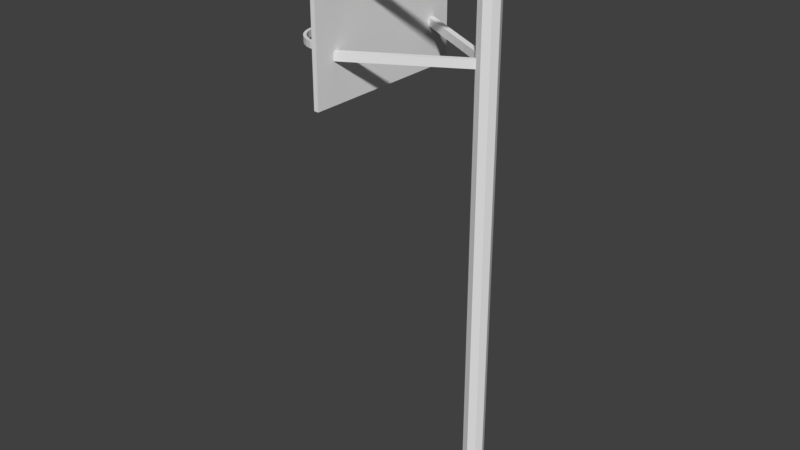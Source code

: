 # Source: untitled.blend  (saved by Blender 2.79.0; exported with 4.5.12 LTS)
import bpy
from mathutils import Matrix  # noqa: F401  (used for matrix-valued properties, if any)

bpy.ops.wm.read_factory_settings(use_empty=True)
scene = bpy.context.scene
scene.name = 'Scene'

# ---- collections
col_collection_1 = bpy.data.collections.new('Collection 1'); scene.collection.children.link(col_collection_1)

# ---- world
world_world = bpy.data.worlds.new('World'); scene.world = world_world
world_world.color = (0.05088, 0.05088, 0.05088)
world_world.use_sun_shadow = False
world_world.sun_shadow_jitter_overblur = 0.0
world_world.cycles.sampling_method = 'MANUAL'

# ---- meshes
me_cube_007 = bpy.data.meshes.new('Cube.007')
me_cube_007.from_pydata([(-0.8254, -0.7026, -1.0), (-0.8254, -0.7026, 1.0), (-0.8254, 0.7026, -1.0), (-0.8254, 0.7026, 1.0), (1.0, -1.0, -1.0), (1.0, -1.0, 1.0), (1.0, 1.0, -1.0), (1.0, 1.0, 1.0), (-0.7568, 0.0, -1.0), (-0.7568, 0.0, 1.0), (1.0, 0.0, -1.0), (1.0, 0.0, 1.0)], [], [(8, 9, 3, 2), (2, 3, 7, 6), (10, 11, 5, 4), (4, 5, 1, 0), (8, 10, 4, 0), (11, 9, 1, 5), (7, 3, 9, 11), (2, 6, 10, 8), (6, 7, 11, 10), (0, 1, 9, 8)])
me_cube_007.use_remesh_preserve_volume = False
me_cube_007.use_remesh_preserve_attributes = False
me_cube_007.use_mirror_vertex_groups = False
me_cube_007.update()
me_cylinder_001 = bpy.data.meshes.new('Cylinder.001')
me_cylinder_001.from_pydata([(0.0, 1.0, -1.0), (0.0, 1.0, 1.0), (0.1951, 0.9808, -1.0), (0.1951, 0.9808, 1.0), (0.3827, 0.9239, -1.0), (0.3827, 0.9239, 1.0), (0.5556, 0.8315, -1.0), (0.5556, 0.8315, 1.0), (0.7071, 0.7071, -1.0), (0.7071, 0.7071, 1.0), (0.8315, 0.5556, -1.0), (0.8315, 0.5556, 1.0), (0.9239, 0.3827, -1.0), (0.9239, 0.3827, 1.0), (0.9808, 0.1951, -1.0), (0.9808, 0.1951, 1.0), (1.0, 7.55e-08, -1.0), (1.0, 7.55e-08, 1.0), (0.9808, -0.1951, -1.0), (0.9808, -0.1951, 1.0), (0.9239, -0.3827, -1.0), (0.9239, -0.3827, 1.0), (0.8315, -0.5556, -1.0), (0.8315, -0.5556, 1.0), (0.7071, -0.7071, -1.0), (0.7071, -0.7071, 1.0), (0.5556, -0.8315, -1.0), (0.5556, -0.8315, 1.0), (0.3827, -0.9239, -1.0), (0.3827, -0.9239, 1.0), (0.1951, -0.9808, -1.0), (0.1951, -0.9808, 1.0), (-3.258e-07, -1.0, -1.0), (-3.258e-07, -1.0, 1.0), (-0.1951, -0.9808, -1.0), (-0.1951, -0.9808, 1.0), (-0.3827, -0.9239, -1.0), (-0.3827, -0.9239, 1.0), (-0.5556, -0.8315, -1.0), (-0.5556, -0.8315, 1.0), (-0.7071, -0.7071, -1.0), (-0.7071, -0.7071, 1.0), (-0.8315, -0.5556, -1.0), (-0.8315, -0.5556, 1.0), (-0.9239, -0.3827, -1.0), (-0.9239, -0.3827, 1.0), (-0.9808, -0.1951, -1.0), (-0.9808, -0.1951, 1.0), (-1.0, 9.656e-07, -1.0), (-1.0, 9.656e-07, 1.0), (-0.9808, 0.1951, -1.0), (-0.9808, 0.1951, 1.0), (-0.9239, 0.3827, -1.0), (-0.9239, 0.3827, 1.0), (-0.8315, 0.5556, -1.0), (-0.8315, 0.5556, 1.0), (-0.7071, 0.7071, -1.0), (-0.7071, 0.7071, 1.0), (-0.5556, 0.8315, -1.0), (-0.5556, 0.8315, 1.0), (-0.3827, 0.9239, -1.0), (-0.3827, 0.9239, 1.0), (-0.1951, 0.9808, -1.0), (-0.1951, 0.9808, 1.0), (0.0, 0.908, -1.0), (0.0, 0.908, 1.0), (0.1771, 0.8906, -1.0), (0.1771, 0.8906, 1.0), (0.3475, 0.8389, -1.0), (0.3475, 0.8389, 1.0), (0.5045, 0.755, -1.0), (0.5045, 0.755, 1.0), (0.6421, 0.6421, -1.0), (0.6421, 0.6421, 1.0), (0.755, 0.5045, -1.0), (0.755, 0.5045, 1.0), (0.8389, 0.3475, -1.0), (0.8389, 0.3475, 1.0), (0.8906, 0.1771, -1.0), (0.8906, 0.1771, 1.0), (0.908, 7.55e-08, -1.0), (0.908, 7.55e-08, 1.0), (0.8906, -0.1771, -1.0), (0.8906, -0.1771, 1.0), (0.8389, -0.3475, -1.0), (0.8389, -0.3475, 1.0), (0.755, -0.5045, -1.0), (0.755, -0.5045, 1.0), (0.6421, -0.6421, -1.0), (0.6421, -0.6421, 1.0), (0.5045, -0.755, -1.0), (0.5045, -0.755, 1.0), (0.3475, -0.8389, -1.0), (0.3475, -0.8389, 1.0), (0.1771, -0.8906, -1.0), (0.1771, -0.8906, 1.0), (-3.258e-07, -0.908, -1.0), (-3.258e-07, -0.908, 1.0), (-0.1771, -0.8906, -1.0), (-0.1771, -0.8906, 1.0), (-0.3475, -0.8389, -1.0), (-0.3475, -0.8389, 1.0), (-0.5045, -0.755, -1.0), (-0.5045, -0.755, 1.0), (-0.6421, -0.6421, -1.0), (-0.6421, -0.6421, 1.0), (-0.755, -0.5045, -1.0), (-0.755, -0.5045, 1.0), (-0.8389, -0.3475, -1.0), (-0.8389, -0.3475, 1.0), (-0.8906, -0.1771, -1.0), (-0.8906, -0.1771, 1.0), (-0.908, 9.656e-07, -1.0), (-0.908, 9.656e-07, 1.0), (-0.8906, 0.1771, -1.0), (-0.8906, 0.1771, 1.0), (-0.8389, 0.3475, -1.0), (-0.8389, 0.3475, 1.0), (-0.755, 0.5045, -1.0), (-0.755, 0.5045, 1.0), (-0.6421, 0.6421, -1.0), (-0.6421, 0.6421, 1.0), (-0.5045, 0.755, -1.0), (-0.5045, 0.755, 1.0), (-0.3475, 0.8389, -1.0), (-0.3475, 0.8389, 1.0), (-0.1771, 0.8906, -1.0), (-0.1771, 0.8906, 1.0)], [], [(0, 1, 3, 2), (2, 3, 5, 4), (4, 5, 7, 6), (6, 7, 9, 8), (8, 9, 11, 10), (10, 11, 13, 12), (12, 13, 15, 14), (14, 15, 17, 16), (16, 17, 19, 18), (18, 19, 21, 20), (20, 21, 23, 22), (22, 23, 25, 24), (24, 25, 27, 26), (26, 27, 29, 28), (28, 29, 31, 30), (30, 31, 33, 32), (32, 33, 35, 34), (34, 35, 37, 36), (36, 37, 39, 38), (38, 39, 41, 40), (40, 41, 43, 42), (42, 43, 45, 44), (44, 45, 47, 46), (46, 47, 49, 48), (48, 49, 51, 50), (50, 51, 53, 52), (52, 53, 55, 54), (54, 55, 57, 56), (56, 57, 59, 58), (58, 59, 61, 60), (60, 61, 63, 62), (62, 63, 1, 0), (64, 66, 67, 65), (66, 68, 69, 67), (68, 70, 71, 69), (70, 72, 73, 71), (72, 74, 75, 73), (74, 76, 77, 75), (76, 78, 79, 77), (78, 80, 81, 79), (80, 82, 83, 81), (82, 84, 85, 83), (84, 86, 87, 85), (86, 88, 89, 87), (88, 90, 91, 89), (90, 92, 93, 91), (92, 94, 95, 93), (94, 96, 97, 95), (96, 98, 99, 97), (98, 100, 101, 99), (100, 102, 103, 101), (102, 104, 105, 103), (104, 106, 107, 105), (106, 108, 109, 107), (108, 110, 111, 109), (110, 112, 113, 111), (112, 114, 115, 113), (114, 116, 117, 115), (116, 118, 119, 117), (118, 120, 121, 119), (120, 122, 123, 121), (122, 124, 125, 123), (124, 126, 127, 125), (126, 64, 65, 127), (0, 2, 66, 64), (3, 1, 65, 67), (2, 4, 68, 66), (5, 3, 67, 69), (4, 6, 70, 68), (7, 5, 69, 71), (6, 8, 72, 70), (9, 7, 71, 73), (8, 10, 74, 72), (11, 9, 73, 75), (10, 12, 76, 74), (13, 11, 75, 77), (12, 14, 78, 76), (15, 13, 77, 79), (14, 16, 80, 78), (17, 15, 79, 81), (16, 18, 82, 80), (19, 17, 81, 83), (18, 20, 84, 82), (21, 19, 83, 85), (20, 22, 86, 84), (23, 21, 85, 87), (22, 24, 88, 86), (25, 23, 87, 89), (24, 26, 90, 88), (27, 25, 89, 91), (26, 28, 92, 90), (29, 27, 91, 93), (28, 30, 94, 92), (31, 29, 93, 95), (30, 32, 96, 94), (33, 31, 95, 97), (32, 34, 98, 96), (35, 33, 97, 99), (34, 36, 100, 98), (37, 35, 99, 101), (36, 38, 102, 100), (39, 37, 101, 103), (38, 40, 104, 102), (41, 39, 103, 105), (40, 42, 106, 104), (43, 41, 105, 107), (42, 44, 108, 106), (45, 43, 107, 109), (44, 46, 110, 108), (47, 45, 109, 111), (46, 48, 112, 110), (49, 47, 111, 113), (48, 50, 114, 112), (51, 49, 113, 115), (50, 52, 116, 114), (53, 51, 115, 117), (52, 54, 118, 116), (55, 53, 117, 119), (54, 56, 120, 118), (57, 55, 119, 121), (56, 58, 122, 120), (59, 57, 121, 123), (58, 60, 124, 122), (61, 59, 123, 125), (60, 62, 126, 124), (63, 61, 125, 127), (62, 0, 64, 126), (1, 63, 127, 65)])
me_cylinder_001.use_remesh_preserve_volume = False
me_cylinder_001.use_remesh_preserve_attributes = False
me_cylinder_001.use_mirror_vertex_groups = False
me_cylinder_001.update()
me_cube_006 = bpy.data.meshes.new('Cube.006')
me_cube_006.from_pydata([(-1.0, -1.0, -1.0), (-1.0, -1.0, 1.0), (-1.0, 1.0, -1.0), (-1.0, 1.0, 1.0), (1.0, -1.0, -1.0), (1.0, -1.0, 1.0), (1.0, 1.0, -1.0), (1.0, 1.0, 1.0)], [], [(0, 1, 3, 2), (2, 3, 7, 6), (6, 7, 5, 4), (4, 5, 1, 0), (2, 6, 4, 0), (7, 3, 1, 5)])
me_cube_006.use_remesh_preserve_volume = False
me_cube_006.use_remesh_preserve_attributes = False
me_cube_006.use_mirror_vertex_groups = False
me_cube_006.update()
me_cube_001 = bpy.data.meshes.new('Cube.001')
me_cube_001.from_pydata([(-1.0, -1.0, -1.0), (-1.0, -1.0, 1.0), (-1.0, 1.0, -1.0), (-1.0, 1.0, 1.0), (1.0, -1.0, -1.0), (1.0, -1.0, 1.0), (1.0, 1.0, -1.0), (1.0, 1.0, 1.0)], [], [(0, 1, 3, 2), (2, 3, 7, 6), (6, 7, 5, 4), (4, 5, 1, 0), (2, 6, 4, 0), (7, 3, 1, 5)])
me_cube_001.use_remesh_preserve_volume = False
me_cube_001.use_remesh_preserve_attributes = False
me_cube_001.use_mirror_vertex_groups = False
me_cube_001.update()
me_cylinder = bpy.data.meshes.new('Cylinder')
me_cylinder.from_pydata([(0.0, 1.0, -1.0), (0.0, 1.0, 1.0), (0.7071, 0.7071, -1.0), (0.7071, 0.7071, 1.0), (1.0, -4.371e-08, -1.0), (1.0, -4.371e-08, 1.0), (0.7071, -0.7071, -1.0), (0.7071, -0.7071, 1.0), (-8.742e-08, -1.0, -1.0), (-8.742e-08, -1.0, 1.0), (-0.7071, -0.7071, -1.0), (-0.7071, -0.7071, 1.0), (-1.0, 1.192e-08, -1.0), (-1.0, 1.192e-08, 1.0), (-0.7071, 0.7071, -1.0), (-0.7071, 0.7071, 1.0)], [], [(0, 1, 3, 2), (2, 3, 5, 4), (4, 5, 7, 6), (6, 7, 9, 8), (8, 9, 11, 10), (10, 11, 13, 12), (3, 1, 15, 13, 11, 9, 7, 5), (12, 13, 15, 14), (14, 15, 1, 0), (0, 2, 4, 6, 8, 10, 12, 14)])
me_cylinder.use_remesh_preserve_volume = False
me_cylinder.use_remesh_preserve_attributes = False
me_cylinder.use_mirror_vertex_groups = False
me_cylinder.update()
me_cube_003 = bpy.data.meshes.new('Cube.003')
me_cube_003.from_pydata([(-1.0, -1.0, -1.0), (-1.0, -1.0, 1.0), (-1.0, 1.0, -1.0), (-1.0, 1.0, 1.0), (1.0, -1.0, -1.0), (1.0, -1.0, 1.0), (1.0, 1.0, -1.0), (1.0, 1.0, 1.0)], [], [(0, 1, 3, 2), (2, 3, 7, 6), (6, 7, 5, 4), (4, 5, 1, 0), (2, 6, 4, 0), (7, 3, 1, 5)])
me_cube_003.use_remesh_preserve_volume = False
me_cube_003.use_remesh_preserve_attributes = False
me_cube_003.use_mirror_vertex_groups = False
me_cube_003.update()
me_cube_005 = bpy.data.meshes.new('Cube.005')
me_cube_005.from_pydata([(-1.0, -1.0, -1.0), (-1.0, -1.0, 1.0), (-1.0, 1.0, -1.0), (-1.0, 1.0, 1.0), (1.0, -1.0, -1.0), (1.0, -1.0, 1.0), (1.0, 1.0, -1.0), (1.0, 1.0, 1.0)], [], [(0, 1, 3, 2), (2, 3, 7, 6), (6, 7, 5, 4), (4, 5, 1, 0), (2, 6, 4, 0), (7, 3, 1, 5)])
me_cube_005.use_remesh_preserve_volume = False
me_cube_005.use_remesh_preserve_attributes = False
me_cube_005.use_mirror_vertex_groups = False
me_cube_005.update()
me_cube_004 = bpy.data.meshes.new('Cube.004')
me_cube_004.from_pydata([(-1.0, -1.0, -1.0), (-1.0, -1.0, 1.0), (-1.0, 1.0, -1.0), (-1.0, 1.0, 1.0), (1.0, -1.0, -1.0), (1.0, -1.0, 1.0), (1.0, 1.0, -1.0), (1.0, 1.0, 1.0)], [], [(0, 1, 3, 2), (2, 3, 7, 6), (6, 7, 5, 4), (4, 5, 1, 0), (2, 6, 4, 0), (7, 3, 1, 5)])
me_cube_004.use_remesh_preserve_volume = False
me_cube_004.use_remesh_preserve_attributes = False
me_cube_004.use_mirror_vertex_groups = False
me_cube_004.update()

# ---- objects
ob_cube_005 = bpy.data.objects.new('Cube.005', me_cube_007)
ob_cylinder_001 = bpy.data.objects.new('Cylinder.001', me_cylinder_001)
ob_cube_004 = bpy.data.objects.new('Cube.004', me_cube_006)
ob_cube = bpy.data.objects.new('Cube', me_cube_001)
ob_cylinder = bpy.data.objects.new('Cylinder', me_cylinder)
ob_cube_001 = bpy.data.objects.new('Cube.001', me_cube_003)
ob_cube_003 = bpy.data.objects.new('Cube.003', me_cube_005)
ob_cube_002 = bpy.data.objects.new('Cube.002', me_cube_004)

# ---- transforms, parenting, visibility, modifiers, constraints
ob_cube_005.location = (-1.578, 0.0, 5.866)
ob_cube_005.scale = (0.1125, 0.1125, 0.03751)
ob_cube_005.lineart.crease_threshold = 0.0
ob_cylinder_001.location = (-2.095, 0.0, 5.864)
ob_cylinder_001.scale = (0.4318, 0.4318, 0.04385)
ob_cylinder_001.lineart.crease_threshold = 0.0
ob_cube_004.location = (-1.434, 0.0, 6.44)
ob_cube_004.scale = (-0.03042, 1.12, 1.0)
ob_cube_004.lineart.crease_threshold = 0.0
ob_cube.location = (-0.757, -0.45, 6.0)
ob_cube.rotation_euler = (0.0, -0.0, 0.5236)
ob_cube.scale = (0.7621, 0.03523, 0.05179)
ob_cube.lineart.crease_threshold = 0.0
ob_cylinder.location = (0.0, 0.0, 3.536)
ob_cylinder.scale = (0.1334, 0.1334, 3.553)
ob_cylinder.lineart.crease_threshold = 0.0
ob_cube_001.location = (-0.757, 0.45, 6.0)
ob_cube_001.rotation_euler = (0.0, -0.0, -0.5236)
ob_cube_001.scale = (0.7621, 0.03523, 0.05179)
ob_cube_001.lineart.crease_threshold = 0.0
ob_cube_003.location = (-0.757, -0.45, 7.0)
ob_cube_003.rotation_euler = (0.0, -0.0, 0.5236)
ob_cube_003.scale = (0.7621, 0.03523, 0.05179)
ob_cube_003.lineart.crease_threshold = 0.0
ob_cube_002.location = (-0.757, 0.45, 7.0)
ob_cube_002.rotation_euler = (0.0, -0.0, -0.5236)
ob_cube_002.scale = (0.7621, 0.03523, 0.05179)
ob_cube_002.lineart.crease_threshold = 0.0

# ---- collection membership
col_collection_1.objects.link(ob_cube_005)
col_collection_1.objects.link(ob_cylinder_001)
col_collection_1.objects.link(ob_cube_004)
col_collection_1.objects.link(ob_cube)
col_collection_1.objects.link(ob_cylinder)
col_collection_1.objects.link(ob_cube_001)
col_collection_1.objects.link(ob_cube_003)
col_collection_1.objects.link(ob_cube_002)

# ---- scene / render settings (as saved in the file)
scene.frame_start = 1; scene.frame_end = 250; scene.frame_set(1)
scene.render.engine = 'BLENDER_EEVEE_NEXT'
scene.render.resolution_percentage = 50
scene.render.dither_intensity = 0.0
scene.cycles.use_denoising = False
scene.cycles.samples = 128
scene.cycles.sampling_pattern = 'TABULATED_SOBOL'
scene.cycles.use_adaptive_sampling = False
scene.cycles.use_light_tree = False
scene.cycles.blur_glossy = 0.0
scene.cycles.sample_clamp_indirect = 0.0
scene.view_settings.view_transform = 'Standard'
bpy.context.view_layer.update()

# ---- added for rendering (the .blend has no active camera and no usable light): camera, sun
cam_auto = bpy.data.cameras.new('AutoCamera')
cam_auto.lens = 50.0
cam_auto.sensor_width = 36.0
cam_auto.clip_end = 1000.0
ob_auto_camera = bpy.data.objects.new('AutoCamera', cam_auto)
scene.collection.objects.link(ob_auto_camera)
ob_auto_camera.location = (6.41539, -9.13423, 9.80114)
ob_auto_camera.rotation_euler = (1.09748, -7.21219e-08, 0.694738)
scene.camera = ob_auto_camera
light_auto_sun = bpy.data.lights.new('AutoSun', 'SUN')
light_auto_sun.energy = 3.0
light_auto_sun.angle = 0.0523599
ob_auto_sun = bpy.data.objects.new('AutoSun', light_auto_sun)
scene.collection.objects.link(ob_auto_sun)
ob_auto_sun.rotation_euler = (0.872665, 0.174533, 0.523599)
bpy.context.view_layer.update()
